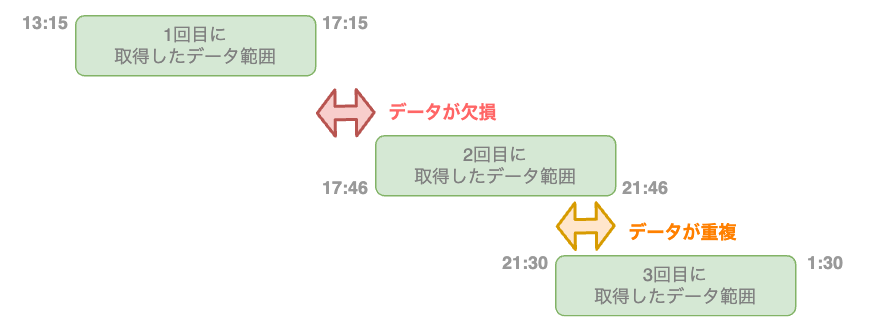

The diagram above was exported from draw.io. Its source (the exported page's mxGraphModel, read from the mxfile embedded in the PNG):
<mxGraphModel dx="1082" dy="422" grid="1" gridSize="10" guides="1" tooltips="1" connect="1" arrows="1" fold="1" page="1" pageScale="1" pageWidth="827" pageHeight="1169" math="0" shadow="0">
  <root>
    <mxCell id="0" />
    <mxCell id="1" parent="0" />
    <mxCell id="2" value="&lt;font color=&quot;#808080&quot;&gt;1回目に&lt;br&gt;取得したデータ範囲&lt;/font&gt;" style="rounded=1;whiteSpace=wrap;html=1;fillColor=#d5e8d4;strokeColor=#82b366;" parent="1" vertex="1">
      <mxGeometry x="90" y="320" width="160" height="40" as="geometry" />
    </mxCell>
    <mxCell id="6" value="13:15" style="text;html=1;strokeColor=none;fillColor=none;align=center;verticalAlign=middle;whiteSpace=wrap;rounded=0;fontColor=#999999;fontStyle=1" parent="1" vertex="1">
      <mxGeometry x="40" y="310" width="60" height="30" as="geometry" />
    </mxCell>
    <mxCell id="7" value="17:15" style="text;html=1;strokeColor=none;fillColor=none;align=center;verticalAlign=middle;whiteSpace=wrap;rounded=0;fontColor=#999999;fontStyle=1" parent="1" vertex="1">
      <mxGeometry x="240" y="310" width="60" height="30" as="geometry" />
    </mxCell>
    <mxCell id="12" value="&lt;font color=&quot;#808080&quot;&gt;2回目に&lt;br&gt;取得したデータ範囲&lt;/font&gt;" style="rounded=1;whiteSpace=wrap;html=1;fillColor=#d5e8d4;strokeColor=#82b366;" parent="1" vertex="1">
      <mxGeometry x="290" y="400" width="160" height="40" as="geometry" />
    </mxCell>
    <mxCell id="13" value="17:46" style="text;html=1;strokeColor=none;fillColor=none;align=center;verticalAlign=middle;whiteSpace=wrap;rounded=0;fontColor=#999999;fontStyle=1" parent="1" vertex="1">
      <mxGeometry x="240" y="420" width="60" height="30" as="geometry" />
    </mxCell>
    <mxCell id="14" value="21:46" style="text;html=1;strokeColor=none;fillColor=none;align=center;verticalAlign=middle;whiteSpace=wrap;rounded=0;fontColor=#999999;fontStyle=1" parent="1" vertex="1">
      <mxGeometry x="440" y="420" width="60" height="30" as="geometry" />
    </mxCell>
    <mxCell id="15" value="" style="shape=flexArrow;endArrow=classic;startArrow=classic;html=1;strokeColor=#b85450;strokeWidth=2;fontColor=#999999;width=8;endSize=3.31;startSize=3.31;fillColor=#f8cecc;" parent="1" edge="1">
      <mxGeometry width="100" height="100" relative="1" as="geometry">
        <mxPoint x="250" y="385" as="sourcePoint" />
        <mxPoint x="290" y="384.5" as="targetPoint" />
      </mxGeometry>
    </mxCell>
    <mxCell id="16" value="&lt;font color=&quot;#ff6666&quot;&gt;データが欠損&lt;/font&gt;" style="text;html=1;strokeColor=none;fillColor=none;align=center;verticalAlign=middle;whiteSpace=wrap;rounded=0;fontColor=#999999;fontStyle=1" parent="1" vertex="1">
      <mxGeometry x="290" y="370" width="90" height="30" as="geometry" />
    </mxCell>
    <mxCell id="17" value="&lt;font color=&quot;#808080&quot;&gt;3回目に&lt;br&gt;取得したデータ範囲&lt;/font&gt;" style="rounded=1;whiteSpace=wrap;html=1;fillColor=#d5e8d4;strokeColor=#82b366;" parent="1" vertex="1">
      <mxGeometry x="410" y="480" width="160" height="40" as="geometry" />
    </mxCell>
    <mxCell id="18" value="21:30" style="text;html=1;strokeColor=none;fillColor=none;align=center;verticalAlign=middle;whiteSpace=wrap;rounded=0;fontColor=#999999;fontStyle=1" parent="1" vertex="1">
      <mxGeometry x="360" y="470" width="60" height="30" as="geometry" />
    </mxCell>
    <mxCell id="19" value="1:30" style="text;html=1;strokeColor=none;fillColor=none;align=center;verticalAlign=middle;whiteSpace=wrap;rounded=0;fontColor=#999999;fontStyle=1" parent="1" vertex="1">
      <mxGeometry x="560" y="470" width="60" height="30" as="geometry" />
    </mxCell>
    <mxCell id="20" value="" style="shape=flexArrow;endArrow=classic;startArrow=classic;html=1;strokeColor=#d79b00;strokeWidth=2;fontColor=#999999;width=8;endSize=3.31;startSize=3.31;fillColor=#ffe6cc;" parent="1" edge="1">
      <mxGeometry width="100" height="100" relative="1" as="geometry">
        <mxPoint x="410" y="460.5" as="sourcePoint" />
        <mxPoint x="450" y="460" as="targetPoint" />
      </mxGeometry>
    </mxCell>
    <mxCell id="21" value="&lt;font color=&quot;#ff8000&quot;&gt;データが重複&lt;/font&gt;" style="text;html=1;strokeColor=none;fillColor=none;align=center;verticalAlign=middle;whiteSpace=wrap;rounded=0;fontColor=#999999;fontStyle=1" parent="1" vertex="1">
      <mxGeometry x="450" y="450" width="90" height="30" as="geometry" />
    </mxCell>
  </root>
</mxGraphModel>